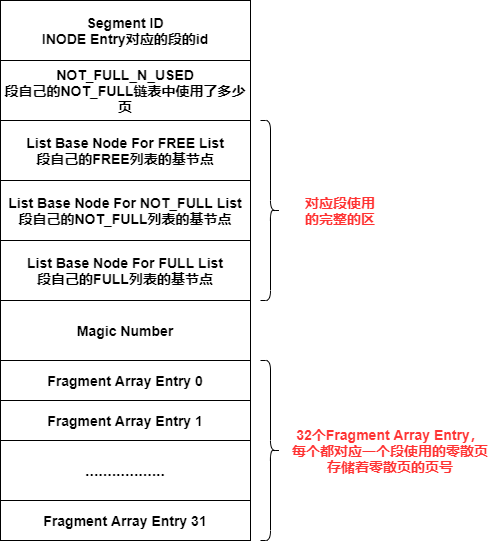

The diagram above was exported from draw.io. Its source (the exported page's mxGraphModel, read from the mxfile embedded in the PNG):
<mxGraphModel dx="360" dy="599" grid="1" gridSize="10" guides="1" tooltips="1" connect="1" arrows="1" fold="1" page="1" pageScale="1" pageWidth="827" pageHeight="1169" math="0" shadow="0">
  <root>
    <mxCell id="0" />
    <mxCell id="1" parent="0" />
    <mxCell id="TjqF3KmKQUb6oFbV26Lo-1" value="&lt;b&gt;&lt;font style=&quot;font-size: 14px&quot;&gt;Segment ID&lt;br&gt;INODE Entry对应的段的id&lt;br&gt;&lt;/font&gt;&lt;/b&gt;" style="rounded=0;whiteSpace=wrap;html=1;" vertex="1" parent="1">
      <mxGeometry x="270" y="100" width="250" height="60" as="geometry" />
    </mxCell>
    <mxCell id="TjqF3KmKQUb6oFbV26Lo-2" value="&lt;b&gt;&lt;font style=&quot;font-size: 14px&quot;&gt;NOT_FULL_N_USED&lt;br&gt;段自己的NOT_FULL链表中使用了多少页&lt;br&gt;&lt;/font&gt;&lt;/b&gt;" style="rounded=0;whiteSpace=wrap;html=1;" vertex="1" parent="1">
      <mxGeometry x="270" y="160" width="250" height="60" as="geometry" />
    </mxCell>
    <mxCell id="TjqF3KmKQUb6oFbV26Lo-3" value="&lt;b&gt;&lt;font style=&quot;font-size: 14px&quot;&gt;List Base Node For FREE List&lt;br&gt;段自己的FREE列表的基节点&lt;br&gt;&lt;/font&gt;&lt;/b&gt;" style="rounded=0;whiteSpace=wrap;html=1;" vertex="1" parent="1">
      <mxGeometry x="270" y="220" width="250" height="60" as="geometry" />
    </mxCell>
    <mxCell id="TjqF3KmKQUb6oFbV26Lo-4" value="&lt;b&gt;&lt;font style=&quot;font-size: 14px&quot;&gt;List Base Node For NOT_FULL List&lt;br&gt;&lt;/font&gt;&lt;/b&gt;&lt;b&gt;&lt;font style=&quot;font-size: 14px&quot;&gt;段自己的NOT_FULL列表的基节点&lt;/font&gt;&lt;/b&gt;&lt;b&gt;&lt;font style=&quot;font-size: 14px&quot;&gt;&lt;br&gt;&lt;/font&gt;&lt;/b&gt;" style="rounded=0;whiteSpace=wrap;html=1;" vertex="1" parent="1">
      <mxGeometry x="270" y="280" width="250" height="60" as="geometry" />
    </mxCell>
    <mxCell id="TjqF3KmKQUb6oFbV26Lo-5" value="&lt;b&gt;&lt;font style=&quot;font-size: 14px&quot;&gt;List Base Node For FULL List&lt;br&gt;&lt;/font&gt;&lt;/b&gt;&lt;b&gt;&lt;font style=&quot;font-size: 14px&quot;&gt;段自己的FULL列表的基节点&lt;/font&gt;&lt;/b&gt;&lt;b&gt;&lt;font style=&quot;font-size: 14px&quot;&gt;&lt;br&gt;&lt;/font&gt;&lt;/b&gt;" style="rounded=0;whiteSpace=wrap;html=1;" vertex="1" parent="1">
      <mxGeometry x="270" y="340" width="250" height="60" as="geometry" />
    </mxCell>
    <mxCell id="TjqF3KmKQUb6oFbV26Lo-6" value="&lt;b&gt;&lt;font style=&quot;font-size: 14px&quot;&gt;Magic Number&lt;/font&gt;&lt;/b&gt;" style="rounded=0;whiteSpace=wrap;html=1;" vertex="1" parent="1">
      <mxGeometry x="270" y="400" width="250" height="60" as="geometry" />
    </mxCell>
    <mxCell id="TjqF3KmKQUb6oFbV26Lo-7" value="&lt;b&gt;&lt;font style=&quot;font-size: 14px&quot;&gt;Fragment Array Entry 0&lt;/font&gt;&lt;/b&gt;" style="rounded=0;whiteSpace=wrap;html=1;" vertex="1" parent="1">
      <mxGeometry x="270" y="460" width="250" height="40" as="geometry" />
    </mxCell>
    <mxCell id="TjqF3KmKQUb6oFbV26Lo-8" value="&lt;b&gt;&lt;font style=&quot;font-size: 14px&quot;&gt;Fragment Array Entry 1&lt;/font&gt;&lt;/b&gt;" style="rounded=0;whiteSpace=wrap;html=1;" vertex="1" parent="1">
      <mxGeometry x="270" y="500" width="250" height="40" as="geometry" />
    </mxCell>
    <mxCell id="TjqF3KmKQUb6oFbV26Lo-9" value="&lt;b&gt;&lt;font style=&quot;font-size: 16px&quot;&gt;..................&lt;/font&gt;&lt;/b&gt;" style="rounded=0;whiteSpace=wrap;html=1;" vertex="1" parent="1">
      <mxGeometry x="270" y="540" width="250" height="60" as="geometry" />
    </mxCell>
    <mxCell id="TjqF3KmKQUb6oFbV26Lo-10" value="&lt;b&gt;&lt;font style=&quot;font-size: 14px&quot;&gt;Fragment Array Entry 31&lt;/font&gt;&lt;/b&gt;" style="rounded=0;whiteSpace=wrap;html=1;" vertex="1" parent="1">
      <mxGeometry x="270" y="600" width="250" height="40" as="geometry" />
    </mxCell>
    <mxCell id="TjqF3KmKQUb6oFbV26Lo-11" value="" style="shape=curlyBracket;whiteSpace=wrap;html=1;rounded=1;flipH=1;" vertex="1" parent="1">
      <mxGeometry x="530" y="220" width="20" height="180" as="geometry" />
    </mxCell>
    <mxCell id="TjqF3KmKQUb6oFbV26Lo-12" value="&lt;b&gt;&lt;font style=&quot;font-size: 14px&quot; color=&quot;#ff3333&quot;&gt;对应段使用的完整的区&lt;/font&gt;&lt;/b&gt;" style="text;html=1;strokeColor=none;fillColor=none;align=center;verticalAlign=middle;whiteSpace=wrap;rounded=0;" vertex="1" parent="1">
      <mxGeometry x="570" y="300" width="80" height="20" as="geometry" />
    </mxCell>
    <mxCell id="TjqF3KmKQUb6oFbV26Lo-13" value="" style="shape=curlyBracket;whiteSpace=wrap;html=1;rounded=1;flipH=1;" vertex="1" parent="1">
      <mxGeometry x="530" y="460" width="20" height="180" as="geometry" />
    </mxCell>
    <mxCell id="TjqF3KmKQUb6oFbV26Lo-14" value="&lt;b&gt;&lt;font style=&quot;font-size: 14px&quot; color=&quot;#ff3333&quot;&gt;32个Fragment Array Entry，每个都对应一个段使用的零散页&lt;br&gt;存储着零散页的页号&lt;br&gt;&lt;/font&gt;&lt;/b&gt;" style="text;html=1;strokeColor=none;fillColor=none;align=center;verticalAlign=middle;whiteSpace=wrap;rounded=0;" vertex="1" parent="1">
      <mxGeometry x="560" y="540" width="200" height="20" as="geometry" />
    </mxCell>
  </root>
</mxGraphModel>